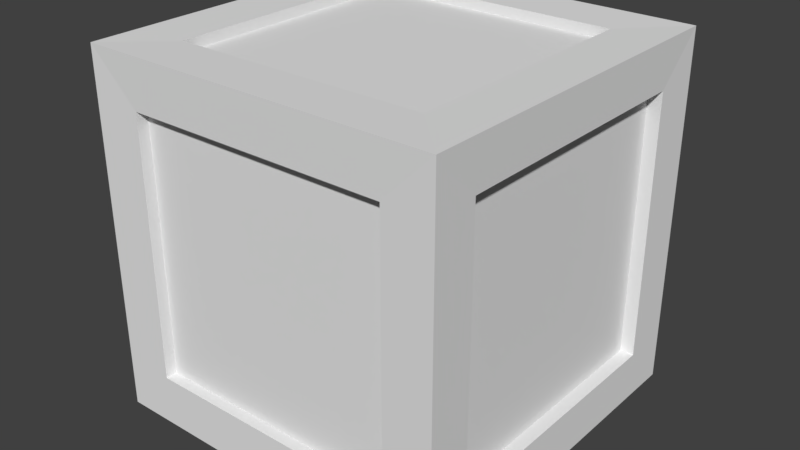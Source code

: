 # Source: deze.blend  (saved by Blender 2.79.0; exported with 4.5.12 LTS)
import bpy
from mathutils import Matrix  # noqa: F401  (used for matrix-valued properties, if any)

bpy.ops.wm.read_factory_settings(use_empty=True)
scene = bpy.context.scene
scene.name = 'Scene'

# ---- collections
col_collection_1 = bpy.data.collections.new('Collection 1'); scene.collection.children.link(col_collection_1)

# ---- world
world_world = bpy.data.worlds.new('World'); scene.world = world_world
world_world.color = (0.05088, 0.05088, 0.05088)
world_world.use_sun_shadow = False
world_world.sun_shadow_jitter_overblur = 0.0
world_world.cycles.sampling_method = 'MANUAL'

# ---- meshes
me_cube_004 = bpy.data.meshes.new('Cube.004')
me_cube_004.from_pydata([(1.0, -1.0, -1.0), (1.0, -1.0, 1.0), (1.0, 1.0, -1.0), (1.0, 1.0, 1.0), (0.9932, -0.7429, -0.7429), (0.9932, -0.7429, 0.7429), (0.9932, 0.7429, -0.7429), (0.9932, 0.7429, 0.7429), (0.9177, -0.7429, -0.7429), (0.9177, -0.7429, 0.7429), (0.9177, 0.7429, -0.7429), (0.9177, 0.7429, 0.7429)], [], [(1, 0, 4, 5), (0, 2, 6, 4), (3, 1, 5, 7), (2, 3, 7, 6), (6, 7, 11, 10), (5, 4, 8, 9), (4, 6, 10, 8), (7, 5, 9, 11), (10, 11, 9, 8)])
_uv = me_cube_004.uv_layers.new(name='UVMap')
_uv.uv.foreach_set('vector', [0.0001384, 0.5736, 0.0001442, 0.0001384, 0.07389, 0.07388, 0.07388, 0.4999, 0.0001442, 0.0001384, 0.5736, 0.0001384, 0.4999, 0.07389, 0.07389, 0.07388, 0.5736, 0.5736, 0.0001384, 0.5736, 0.07388, 0.4999, 0.4999, 0.4999, 0.5736, 0.0001384, 0.5736, 0.5736, 0.4999, 0.4999, 0.4999, 0.07389, 0.6175, 0.0001384, 0.6175, 0.4261, 0.5958, 0.4261, 0.5958, 0.0001384, 0.5739, 0.4261, 0.5739, 0.0001384, 0.5955, 0.0001384, 0.5955, 0.4261, 0.4264, 0.5739, 0.8524, 0.5739, 0.8524, 0.5955, 0.4264, 0.5955, 0.8524, 0.6175, 0.4264, 0.6175, 0.4264, 0.5958, 0.8524, 0.5958, 0.4261, 0.5739, 0.4261, 0.9999, 0.0001384, 0.9999, 0.0001384, 0.5739])
me_cube_004.use_remesh_preserve_volume = False
me_cube_004.use_remesh_preserve_attributes = False
me_cube_004.use_mirror_vertex_groups = False
me_cube_004.update()
me_cube_003 = bpy.data.meshes.new('Cube.003')
me_cube_003.from_pydata([(-1.0, 1.0, -1.0), (-1.0, 1.0, 1.0), (1.0, 1.0, -1.0), (1.0, 1.0, 1.0), (-0.7415, 0.9959, -0.7415), (-0.7415, 0.9959, 0.7415), (0.7415, 0.9959, -0.7415), (0.7415, 0.9959, 0.7415), (-0.7415, 0.9391, -0.7415), (-0.7415, 0.9391, 0.7415), (0.7415, 0.9391, -0.7415), (0.7415, 0.9391, 0.7415)], [], [(1, 3, 7, 5), (0, 1, 5, 4), (3, 2, 6, 7), (2, 0, 4, 6), (7, 6, 10, 11), (6, 4, 8, 10), (5, 7, 11, 9), (4, 5, 9, 8), (8, 9, 11, 10)])
_uv = me_cube_003.uv_layers.new(name='UVMap')
_uv.uv.foreach_set('vector', [0.0001333, 0.0001333, 0.574, 0.0001333, 0.4999, 0.0743, 0.07431, 0.0743, 0.0001354, 0.574, 0.0001333, 0.0001333, 0.07431, 0.0743, 0.0743, 0.4999, 0.574, 0.0001333, 0.574, 0.574, 0.4999, 0.4999, 0.4999, 0.0743, 0.574, 0.574, 0.0001354, 0.574, 0.0743, 0.4999, 0.4999, 0.4999, 0.5743, 0.4257, 0.5743, 0.0001333, 0.5906, 0.0001333, 0.5906, 0.4257, 0.8515, 0.6072, 0.426, 0.6072, 0.426, 0.5909, 0.8515, 0.5909, 0.426, 0.5743, 0.8515, 0.5743, 0.8515, 0.5906, 0.426, 0.5906, 0.6072, 0.0001333, 0.6072, 0.4257, 0.5909, 0.4257, 0.5909, 0.0001333, 0.0001334, 0.9999, 0.0001333, 0.5743, 0.4257, 0.5743, 0.4257, 0.9999])
me_cube_003.use_remesh_preserve_volume = False
me_cube_003.use_remesh_preserve_attributes = False
me_cube_003.use_mirror_vertex_groups = False
me_cube_003.update()
me_cube_002 = bpy.data.meshes.new('Cube.002')
me_cube_002.from_pydata([(-1.0, -1.0, 1.0), (-1.0, 1.0, 1.0), (1.0, -1.0, 1.0), (1.0, 1.0, 1.0), (-0.707, -0.707, 0.995), (-0.707, 0.707, 0.995), (0.707, -0.707, 0.995), (0.707, 0.707, 0.995), (-0.707, -0.707, 0.9381), (-0.707, 0.707, 0.9381), (0.707, -0.707, 0.9381), (0.707, 0.707, 0.9381)], [], [(0, 2, 6, 4), (3, 1, 5, 7), (2, 3, 7, 6), (1, 0, 4, 5), (6, 7, 11, 10), (5, 4, 8, 9), (4, 6, 10, 8), (7, 5, 9, 11), (8, 10, 11, 9)])
_uv = me_cube_002.uv_layers.new(name='UVMap')
_uv.uv.foreach_set('vector', [0.0001332, 0.5857, 0.0001332, 0.0001332, 0.08593, 0.08592, 0.08592, 0.4999, 0.5857, 0.0001355, 0.5857, 0.5857, 0.4999, 0.4999, 0.4999, 0.08593, 0.0001332, 0.0001332, 0.5857, 0.0001355, 0.4999, 0.08593, 0.08593, 0.08592, 0.5857, 0.5857, 0.0001332, 0.5857, 0.08592, 0.4999, 0.4999, 0.4999, 0.0001332, 0.6029, 0.4141, 0.6029, 0.4141, 0.6195, 0.0001332, 0.6195, 0.4141, 0.6364, 0.0001332, 0.6364, 0.0001332, 0.6198, 0.4141, 0.6198, 0.0001332, 0.5859, 0.4141, 0.5859, 0.4141, 0.6026, 0.0001332, 0.6026, 0.4141, 0.6534, 0.0001332, 0.6534, 0.0001332, 0.6367, 0.4141, 0.6367, 0.5859, 0.0001333, 0.9999, 0.0001332, 0.9999, 0.4141, 0.5859, 0.4141])
me_cube_002.use_remesh_preserve_volume = False
me_cube_002.use_remesh_preserve_attributes = False
me_cube_002.use_mirror_vertex_groups = False
me_cube_002.update()
me_cube_001 = bpy.data.meshes.new('Cube.001')
me_cube_001.from_pydata([(-1.0, -1.0, -1.0), (-1.0, -1.0, 1.0), (1.0, -1.0, -1.0), (1.0, -1.0, 1.0), (-0.7278, -0.9938, -0.7278), (-0.7278, -0.9938, 0.7278), (0.7278, -0.9938, -0.7278), (0.7278, -0.9938, 0.7278), (-0.7278, -0.9302, -0.7278), (-0.7278, -0.9302, 0.7278), (0.7278, -0.9302, -0.7278), (0.7278, -0.9302, 0.7278)], [], [(3, 1, 5, 7), (2, 3, 7, 6), (1, 0, 4, 5), (0, 2, 6, 4), (4, 6, 10, 8), (5, 4, 8, 9), (7, 5, 9, 11), (6, 7, 11, 10), (8, 10, 11, 9)])
_uv = me_cube_001.uv_layers.new(name='UVMap')
_uv.uv.foreach_set('vector', [0.5786, 0.5786, 0.0001394, 0.5786, 0.07889, 0.4999, 0.4999, 0.4999, 0.5786, 0.0001351, 0.5786, 0.5786, 0.4999, 0.4999, 0.4999, 0.07889, 0.0001394, 0.5786, 0.0001351, 0.0001351, 0.07889, 0.07889, 0.07889, 0.4999, 0.0001351, 0.0001351, 0.5786, 0.0001351, 0.4999, 0.07889, 0.07889, 0.07889, 0.4214, 0.5976, 0.8424, 0.5976, 0.8424, 0.616, 0.4214, 0.616, 0.5976, 0.4211, 0.5976, 0.0001351, 0.616, 0.0001352, 0.616, 0.4211, 0.8424, 0.5973, 0.4214, 0.5973, 0.4214, 0.5789, 0.8424, 0.5789, 0.5973, 0.0001351, 0.5973, 0.4211, 0.5789, 0.4211, 0.5789, 0.0001351, 0.0001352, 0.5789, 0.4211, 0.5789, 0.4211, 0.9999, 0.0001351, 0.9999])
me_cube_001.use_remesh_preserve_volume = False
me_cube_001.use_remesh_preserve_attributes = False
me_cube_001.use_mirror_vertex_groups = False
me_cube_001.update()

# ---- objects
ob_cube_003 = bpy.data.objects.new('Cube.003', me_cube_004)
ob_cube_002 = bpy.data.objects.new('Cube.002', me_cube_003)
ob_cube_001 = bpy.data.objects.new('Cube.001', me_cube_002)
ob_cube = bpy.data.objects.new('Cube', me_cube_001)

# ---- transforms, parenting, visibility, modifiers, constraints
ob_cube_003.location = (0.0, 0.0, 1.0)
ob_cube_003.lineart.crease_threshold = 0.0
ob_cube_002.location = (0.0, 0.0, 1.0)
ob_cube_002.lineart.crease_threshold = 0.0
ob_cube_001.location = (0.0, 0.0, 1.0)
ob_cube_001.lineart.crease_threshold = 0.0
ob_cube.location = (0.0, 0.0, 1.0)
ob_cube.lineart.crease_threshold = 0.0

# ---- collection membership
col_collection_1.objects.link(ob_cube_003)
col_collection_1.objects.link(ob_cube_002)
col_collection_1.objects.link(ob_cube_001)
col_collection_1.objects.link(ob_cube)

# ---- scene / render settings (as saved in the file)
scene.frame_start = 1; scene.frame_end = 250; scene.frame_set(1)
scene.render.engine = 'BLENDER_EEVEE_NEXT'
scene.render.resolution_percentage = 50
scene.render.dither_intensity = 0.0
scene.cycles.use_denoising = False
scene.cycles.samples = 128
scene.cycles.sampling_pattern = 'TABULATED_SOBOL'
scene.cycles.use_adaptive_sampling = False
scene.cycles.use_light_tree = False
scene.cycles.blur_glossy = 0.0
scene.cycles.sample_clamp_indirect = 0.0
scene.view_settings.view_transform = 'Standard'
bpy.context.view_layer.update()

# ---- added for rendering (the .blend has no active camera and no usable light): camera, sun
cam_auto = bpy.data.cameras.new('AutoCamera')
cam_auto.lens = 50.0
cam_auto.sensor_width = 36.0
cam_auto.clip_end = 1000.0
ob_auto_camera = bpy.data.objects.new('AutoCamera', cam_auto)
scene.collection.objects.link(ob_auto_camera)
ob_auto_camera.location = (3.20507, -3.84609, 3.56406)
ob_auto_camera.rotation_euler = (1.09748, -7.21219e-08, 0.694738)
scene.camera = ob_auto_camera
light_auto_sun = bpy.data.lights.new('AutoSun', 'SUN')
light_auto_sun.energy = 3.0
light_auto_sun.angle = 0.0523599
ob_auto_sun = bpy.data.objects.new('AutoSun', light_auto_sun)
scene.collection.objects.link(ob_auto_sun)
ob_auto_sun.rotation_euler = (0.872665, 0.174533, 0.523599)
bpy.context.view_layer.update()
